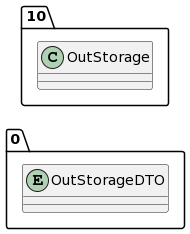

The diagram above was rendered by PlantUML. Its source (embedded in the PNG):
@startuml
allow_mixing
left to right direction
package "0"{
entity OutStorageDTO

}
package "10"{
class OutStorage
}
@enduml